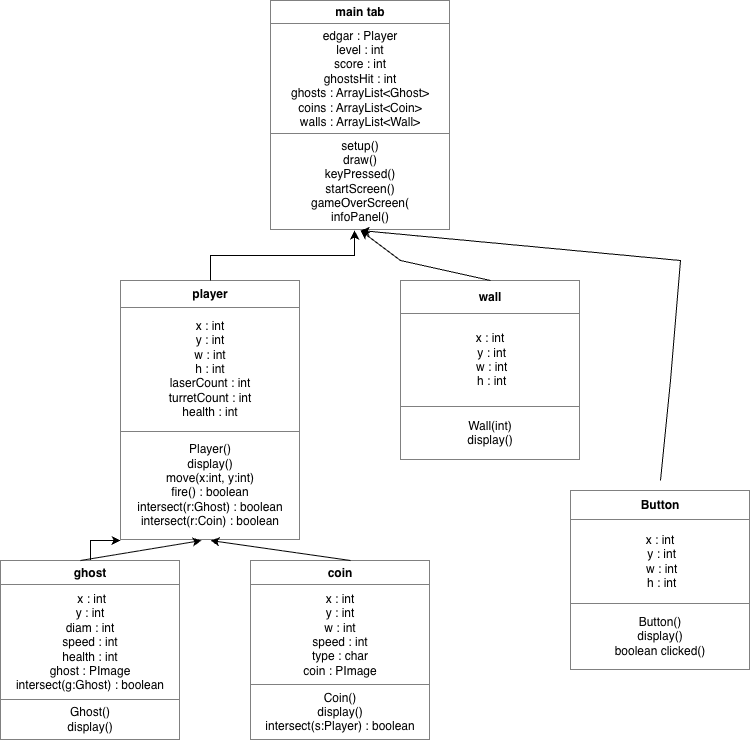

The diagram above was exported from draw.io. Its source (the exported page's mxGraphModel, read from the mxfile embedded in the PNG):
<mxGraphModel dx="877" dy="681" grid="1" gridSize="10" guides="1" tooltips="1" connect="1" arrows="1" fold="1" page="1" pageScale="1" pageWidth="850" pageHeight="1100" math="0" shadow="0">
  <root>
    <mxCell id="0" />
    <mxCell id="1" parent="0" />
    <mxCell id="-7av49YJ9PV74Y3mb56D-1" value="&lt;table style=&quot;width:100%;height:100%;border-collapse:collapse;&quot; cellpadding=&quot;4&quot; height=&quot;100%&quot; width=&quot;100%&quot; border=&quot;1&quot;&gt;&lt;tbody&gt;&lt;tr&gt;&lt;th align=&quot;center&quot;&gt;wall&lt;/th&gt;&lt;/tr&gt;&lt;tr&gt;&lt;td align=&quot;center&quot;&gt;x : int&lt;br&gt;&amp;nbsp;y : int&lt;br&gt;&amp;nbsp;w : int&lt;br&gt;&amp;nbsp;h : int&lt;/td&gt;&lt;/tr&gt;&lt;tr&gt;&lt;td align=&quot;center&quot;&gt;Wall(int)&lt;br&gt;display()&lt;/td&gt;&lt;/tr&gt;&lt;/tbody&gt;&lt;/table&gt;" style="text;html=1;whiteSpace=wrap;strokeColor=none;fillColor=none;overflow=fill;fontColor=light-dark(#000000,#000000);" vertex="1" parent="1">
      <mxGeometry x="430" y="300" width="180" height="180" as="geometry" />
    </mxCell>
    <mxCell id="-7av49YJ9PV74Y3mb56D-2" value="&lt;table style=&quot;width:100%;height:100%;border-collapse:collapse;&quot; cellpadding=&quot;4&quot; height=&quot;100%&quot; width=&quot;100%&quot; border=&quot;1&quot;&gt;&lt;tbody&gt;&lt;tr&gt;&lt;th align=&quot;center&quot;&gt;coin&lt;/th&gt;&lt;/tr&gt;&lt;tr&gt;&lt;td align=&quot;center&quot;&gt;x : int&lt;br&gt;y : int&lt;br&gt;w : int&lt;br&gt;speed : int&lt;br&gt;type : char&lt;br&gt;coin : PImage&lt;/td&gt;&lt;/tr&gt;&lt;tr&gt;&lt;td align=&quot;center&quot;&gt;Coin()&lt;br&gt;display()&lt;br&gt;intersect(s:Player) : boolean&lt;/td&gt;&lt;/tr&gt;&lt;/tbody&gt;&lt;/table&gt;" style="text;html=1;whiteSpace=wrap;strokeColor=none;fillColor=none;overflow=fill;fontColor=light-dark(#000000,#000000);" vertex="1" parent="1">
      <mxGeometry x="280" y="580" width="180" height="180" as="geometry" />
    </mxCell>
    <mxCell id="-7av49YJ9PV74Y3mb56D-3" value="" style="edgeStyle=orthogonalEdgeStyle;rounded=0;orthogonalLoop=1;jettySize=auto;html=1;strokeColor=light-dark(#000000,#000000);" edge="1" parent="1" source="-7av49YJ9PV74Y3mb56D-4" target="-7av49YJ9PV74Y3mb56D-6">
      <mxGeometry relative="1" as="geometry">
        <Array as="points">
          <mxPoint x="120" y="560" />
        </Array>
      </mxGeometry>
    </mxCell>
    <mxCell id="-7av49YJ9PV74Y3mb56D-4" value="&lt;table style=&quot;width:100%;height:100%;border-collapse:collapse;&quot; cellpadding=&quot;4&quot; height=&quot;100%&quot; width=&quot;100%&quot; border=&quot;1&quot;&gt;&lt;tbody&gt;&lt;tr&gt;&lt;th align=&quot;center&quot;&gt;ghost&lt;/th&gt;&lt;/tr&gt;&lt;tr&gt;&lt;td align=&quot;center&quot;&gt;&amp;nbsp;x : int&lt;br&gt;y : int&lt;br&gt;diam : int&lt;br&gt;speed : int&lt;br&gt;health : int&lt;br&gt;ghost : PImage&lt;br&gt;intersect(g:Ghost) : boolean&lt;/td&gt;&lt;/tr&gt;&lt;tr&gt;&lt;td align=&quot;center&quot;&gt;Ghost()&lt;br&gt;display()&lt;/td&gt;&lt;/tr&gt;&lt;/tbody&gt;&lt;/table&gt;" style="text;html=1;whiteSpace=wrap;strokeColor=none;fillColor=none;overflow=fill;fontColor=light-dark(#000000,#000000);" vertex="1" parent="1">
      <mxGeometry x="30" y="580" width="180" height="180" as="geometry" />
    </mxCell>
    <mxCell id="-7av49YJ9PV74Y3mb56D-5" value="&lt;table style=&quot;width:100%;height:100%;border-collapse:collapse;&quot; cellpadding=&quot;4&quot; height=&quot;100%&quot; width=&quot;100%&quot; border=&quot;1&quot;&gt;&lt;tbody&gt;&lt;tr&gt;&lt;th align=&quot;center&quot;&gt;main tab&lt;/th&gt;&lt;/tr&gt;&lt;tr&gt;&lt;td align=&quot;center&quot;&gt;edgar : Player&lt;br&gt;level : int&lt;br&gt;score : int&lt;br&gt;ghostsHit : int&lt;br&gt;ghosts : ArrayList&amp;lt;Ghost&amp;gt;&lt;br&gt;coins : ArrayList&amp;lt;Coin&amp;gt;&lt;br&gt;walls : ArrayList&amp;lt;Wall&amp;gt;&lt;/td&gt;&lt;/tr&gt;&lt;tr&gt;&lt;td align=&quot;center&quot;&gt;setup()&lt;br&gt;draw()&lt;br&gt;keyPressed()&lt;br&gt;startScreen()&lt;br&gt;gameOverScreen(&lt;br&gt;infoPanel()&lt;/td&gt;&lt;/tr&gt;&lt;/tbody&gt;&lt;/table&gt;" style="text;html=1;whiteSpace=wrap;strokeColor=none;fillColor=none;overflow=fill;fontColor=light-dark(#000000,#000000);" vertex="1" parent="1">
      <mxGeometry x="300" y="20" width="180" height="230" as="geometry" />
    </mxCell>
    <mxCell id="-7av49YJ9PV74Y3mb56D-6" value="&lt;table style=&quot;width:100%;height:100%;border-collapse:collapse;&quot; cellpadding=&quot;4&quot; height=&quot;100%&quot; width=&quot;100%&quot; border=&quot;1&quot;&gt;&lt;tbody&gt;&lt;tr&gt;&lt;th align=&quot;center&quot;&gt;player&lt;/th&gt;&lt;/tr&gt;&lt;tr&gt;&lt;td align=&quot;center&quot;&gt;x : int&lt;br&gt;y : int&lt;br&gt;w : int&lt;br&gt;h : int&lt;br&gt;laserCount : int&lt;br&gt;turretCount : int&lt;br&gt;health : int&lt;/td&gt;&lt;/tr&gt;&lt;tr&gt;&lt;td align=&quot;center&quot;&gt;Player()&lt;br&gt;display()&lt;br&gt;move(x:int, y:int)&lt;br&gt;fire() : boolean&lt;br&gt;intersect(r:Ghost) : boolean&lt;br&gt;intersect(r:Coin) : boolean&lt;/td&gt;&lt;/tr&gt;&lt;/tbody&gt;&lt;/table&gt;" style="text;html=1;whiteSpace=wrap;strokeColor=none;fillColor=none;overflow=fill;fontColor=light-dark(#000000,#000000);" vertex="1" parent="1">
      <mxGeometry x="150" y="300" width="180" height="260" as="geometry" />
    </mxCell>
    <mxCell id="-7av49YJ9PV74Y3mb56D-7" style="edgeStyle=orthogonalEdgeStyle;rounded=0;orthogonalLoop=1;jettySize=auto;html=1;exitX=0.5;exitY=0;exitDx=0;exitDy=0;entryX=0.467;entryY=1;entryDx=0;entryDy=0;entryPerimeter=0;fontColor=light-dark(#000000,#000000);labelBorderColor=light-dark(#000000,#000000);strokeColor=light-dark(#000000,#000000);" edge="1" parent="1" source="-7av49YJ9PV74Y3mb56D-6" target="-7av49YJ9PV74Y3mb56D-5">
      <mxGeometry relative="1" as="geometry" />
    </mxCell>
    <mxCell id="-7av49YJ9PV74Y3mb56D-8" value="" style="endArrow=classic;html=1;rounded=0;strokeColor=light-dark(#000000,#000000);" edge="1" parent="1">
      <mxGeometry width="50" height="50" relative="1" as="geometry">
        <mxPoint x="520" y="300" as="sourcePoint" />
        <mxPoint x="390" y="250" as="targetPoint" />
        <Array as="points">
          <mxPoint x="430" y="280" />
        </Array>
      </mxGeometry>
    </mxCell>
    <mxCell id="-7av49YJ9PV74Y3mb56D-9" value="" style="endArrow=classic;html=1;rounded=0;entryX=0.5;entryY=1;entryDx=0;entryDy=0;strokeColor=light-dark(#000000,#000000);" edge="1" parent="1" target="-7av49YJ9PV74Y3mb56D-6">
      <mxGeometry width="50" height="50" relative="1" as="geometry">
        <mxPoint x="380" y="580" as="sourcePoint" />
        <mxPoint x="430" y="530" as="targetPoint" />
      </mxGeometry>
    </mxCell>
    <mxCell id="-7av49YJ9PV74Y3mb56D-10" value="" style="endArrow=classic;html=1;rounded=0;entryX=0.45;entryY=1;entryDx=0;entryDy=0;entryPerimeter=0;" edge="1" parent="1" target="-7av49YJ9PV74Y3mb56D-6">
      <mxGeometry width="50" height="50" relative="1" as="geometry">
        <mxPoint x="110" y="580" as="sourcePoint" />
        <mxPoint x="160" y="530" as="targetPoint" />
      </mxGeometry>
    </mxCell>
    <mxCell id="-7av49YJ9PV74Y3mb56D-11" value="&lt;table style=&quot;width:100%;height:100%;border-collapse:collapse;&quot; cellpadding=&quot;4&quot; height=&quot;100%&quot; width=&quot;100%&quot; border=&quot;1&quot;&gt;&lt;tbody&gt;&lt;tr&gt;&lt;th align=&quot;center&quot;&gt;Button&lt;/th&gt;&lt;/tr&gt;&lt;tr&gt;&lt;td align=&quot;center&quot;&gt;x : int&lt;br&gt;&amp;nbsp;y : int&lt;br&gt;&amp;nbsp;w : int&lt;br&gt;&amp;nbsp;h : int&lt;/td&gt;&lt;/tr&gt;&lt;tr&gt;&lt;td align=&quot;center&quot;&gt;Button()&lt;br&gt;display()&lt;br&gt;boolean clicked()&lt;/td&gt;&lt;/tr&gt;&lt;/tbody&gt;&lt;/table&gt;" style="text;html=1;whiteSpace=wrap;strokeColor=none;fillColor=none;overflow=fill;fontColor=light-dark(#000000,#000000);" vertex="1" parent="1">
      <mxGeometry x="600" y="510" width="180" height="180" as="geometry" />
    </mxCell>
    <mxCell id="-7av49YJ9PV74Y3mb56D-13" value="" style="endArrow=classic;html=1;rounded=0;" edge="1" parent="1">
      <mxGeometry width="50" height="50" relative="1" as="geometry">
        <mxPoint x="690" y="500" as="sourcePoint" />
        <mxPoint x="390" y="250" as="targetPoint" />
        <Array as="points">
          <mxPoint x="700" y="400" />
          <mxPoint x="710" y="280" />
        </Array>
      </mxGeometry>
    </mxCell>
  </root>
</mxGraphModel>